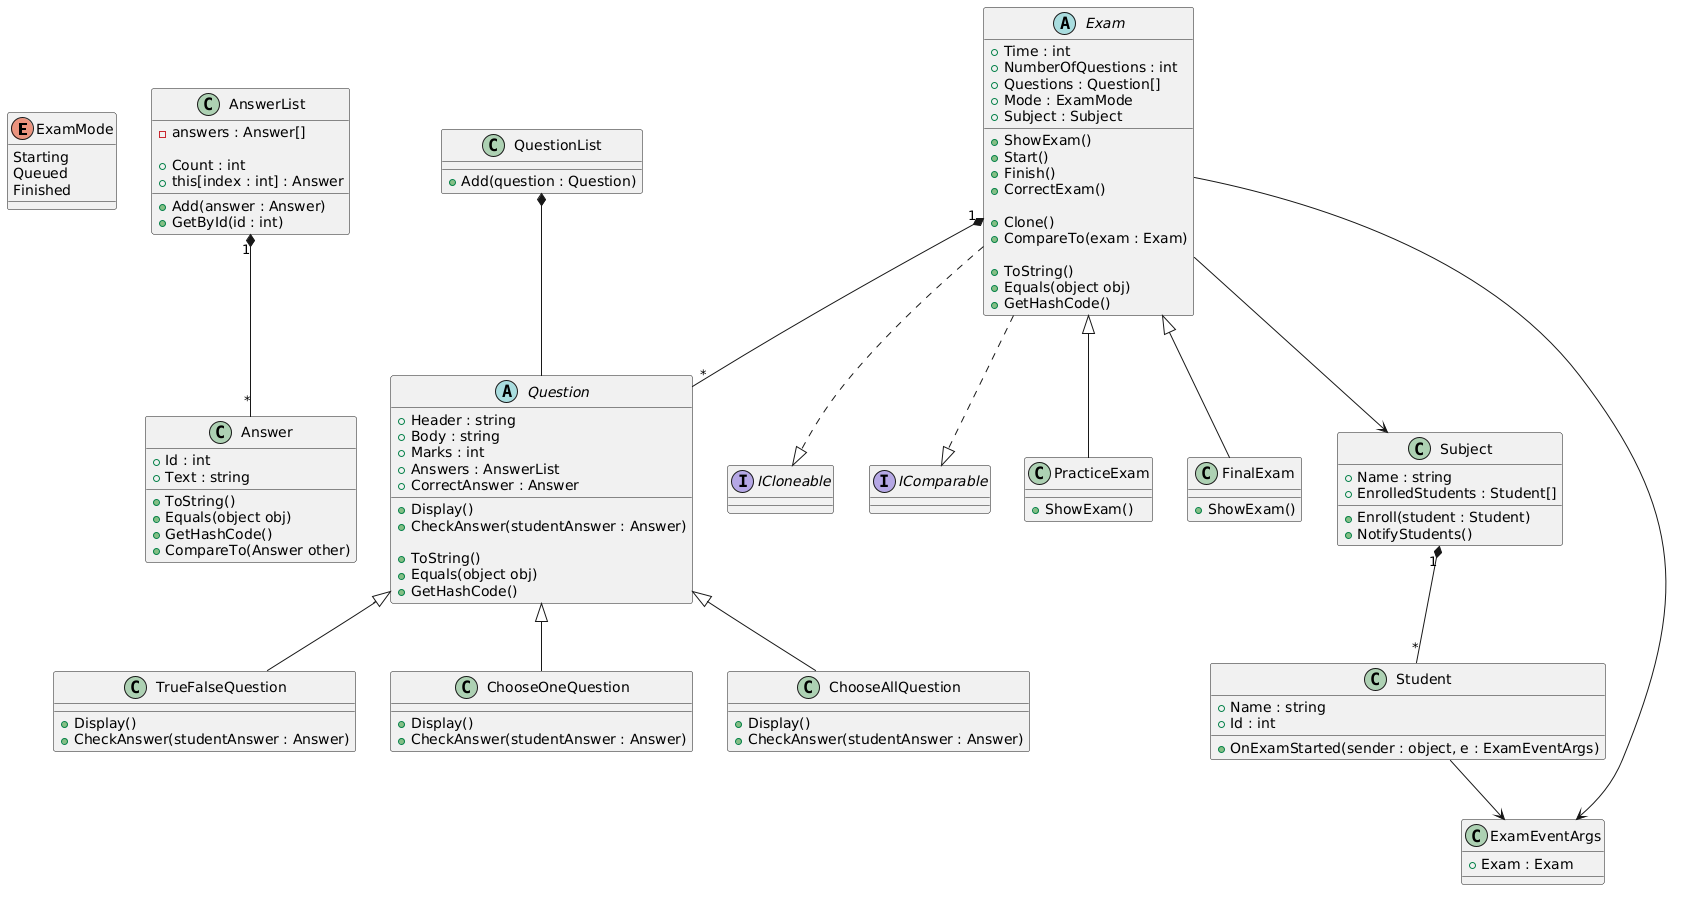

The diagram above was rendered by PlantUML. Its source (embedded in the PNG):
@startuml
'=========================
' ENUM
'=========================

enum ExamMode {
    Starting
    Queued
    Finished
}

'=========================
' ANSWER MODEL
'=========================

class Answer {
    +Id : int
    +Text : string

    +ToString()
    +Equals(object obj)
    +GetHashCode()
    +CompareTo(Answer other)
}

class AnswerList {
    -answers : Answer[]

    +Add(answer : Answer)
    +GetById(id : int)
    +Count : int
    +this[index : int] : Answer
}

AnswerList "1" *-- "*" Answer


'=========================
' QUESTION HIERARCHY
'=========================

abstract class Question {

    +Header : string
    +Body : string
    +Marks : int
    +Answers : AnswerList
    +CorrectAnswer : Answer

    +Display()
    +CheckAnswer(studentAnswer : Answer)

    +ToString()
    +Equals(object obj)
    +GetHashCode()
}

class TrueFalseQuestion {
    +Display()
    +CheckAnswer(studentAnswer : Answer)
}

class ChooseOneQuestion {
    +Display()
    +CheckAnswer(studentAnswer : Answer)
}

class ChooseAllQuestion {
    +Display()
    +CheckAnswer(studentAnswer : Answer)
}

Question <|-- TrueFalseQuestion
Question <|-- ChooseOneQuestion
Question <|-- ChooseAllQuestion


'=========================
' QUESTION LIST
'=========================

class QuestionList {
    +Add(question : Question)
}

QuestionList *-- Question


'=========================
' EXAM HIERARCHY
'=========================

interface ICloneable
interface IComparable

abstract class Exam {

    +Time : int
    +NumberOfQuestions : int
    +Questions : Question[]
    +Mode : ExamMode
    +Subject : Subject

    +ShowExam()
    +Start()
    +Finish()
    +CorrectExam()

    +Clone()
    +CompareTo(exam : Exam)

    +ToString()
    +Equals(object obj)
    +GetHashCode()
}

Exam ..|> ICloneable
Exam ..|> IComparable

Exam "1" *-- "*" Question


class PracticeExam {
    +ShowExam()
}

class FinalExam {
    +ShowExam()
}

Exam <|-- PracticeExam
Exam <|-- FinalExam


'=========================
' SUBJECT
'=========================

class Subject {

    +Name : string
    +EnrolledStudents : Student[]

    +Enroll(student : Student)
    +NotifyStudents()
}

Subject "1" *-- "*" Student
Exam --> Subject


'=========================
' STUDENT
'=========================

class Student {

    +Name : string
    +Id : int

    +OnExamStarted(sender : object, e : ExamEventArgs)
}

'=========================
' EVENTS
'=========================

class ExamEventArgs {
    +Exam : Exam
}

Student --> ExamEventArgs
Exam --> ExamEventArgs
@enduml